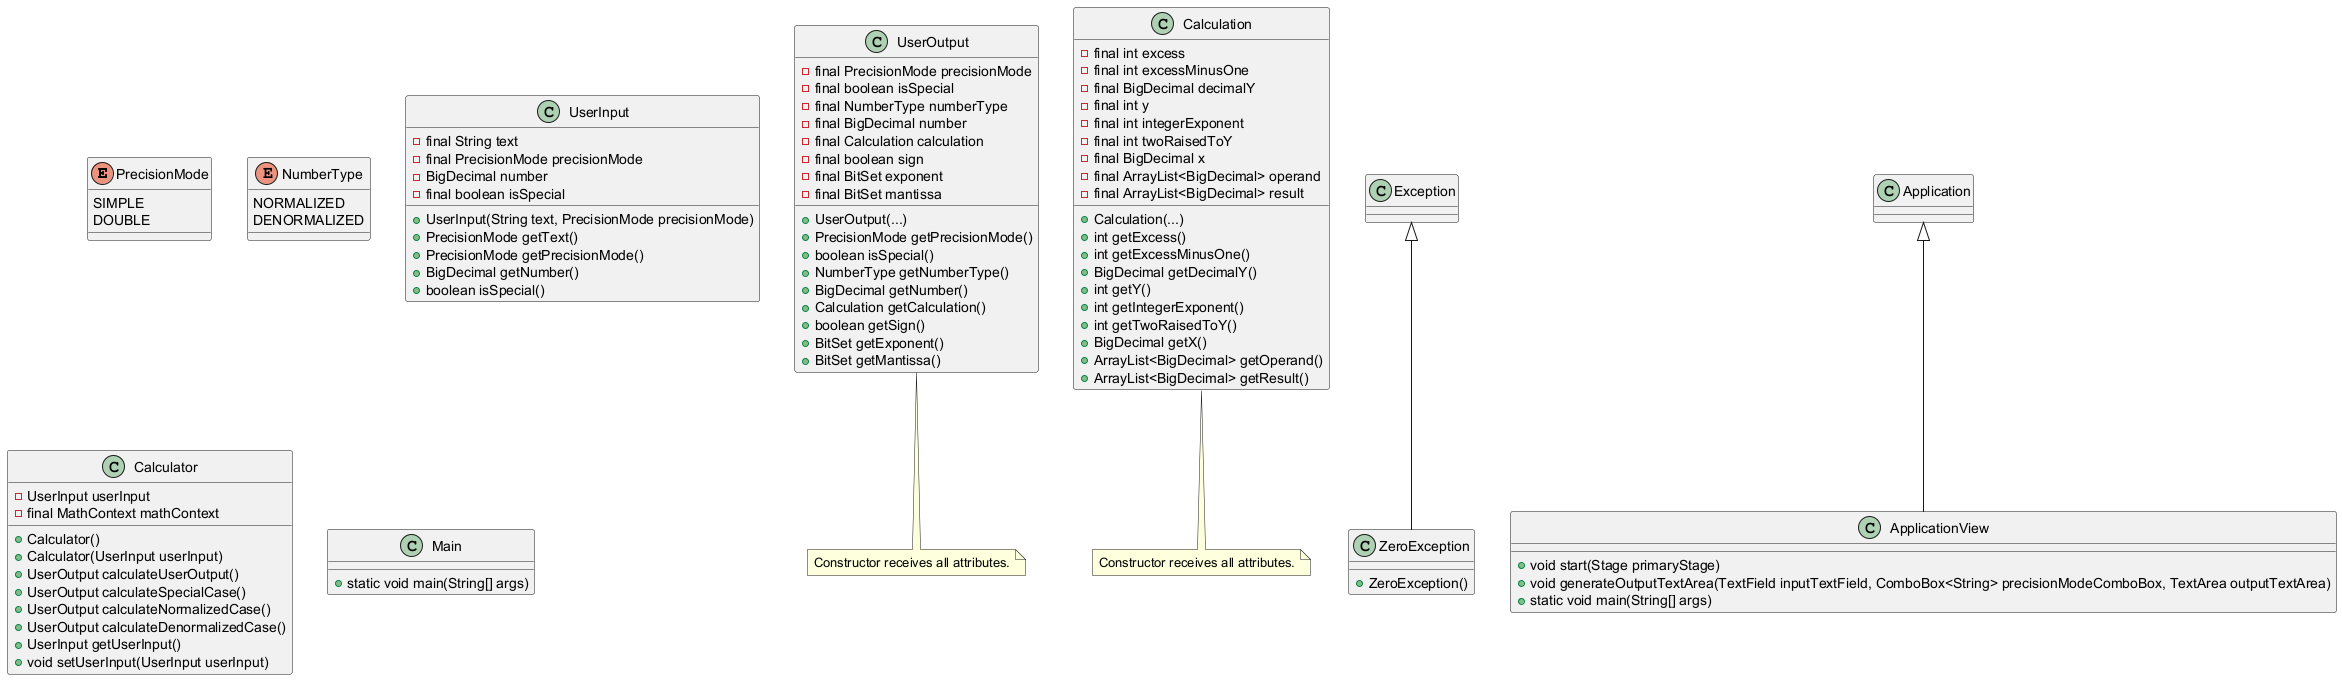

The diagram above was rendered by PlantUML. Its source (embedded in the PNG):
@startuml
enum PrecisionMode {
    SIMPLE
    DOUBLE
}

enum NumberType {
    NORMALIZED
    DENORMALIZED
}

class UserInput {
    - final String text
    - final PrecisionMode precisionMode
    - BigDecimal number
    - final boolean isSpecial
    + UserInput(String text, PrecisionMode precisionMode)
    + PrecisionMode getText()
    + PrecisionMode getPrecisionMode()
    + BigDecimal getNumber()
    + boolean isSpecial()
}

class UserOutput {
    - final PrecisionMode precisionMode
    - final boolean isSpecial
    - final NumberType numberType
    - final BigDecimal number
    - final Calculation calculation
    - final boolean sign
    - final BitSet exponent
    - final BitSet mantissa
    + UserOutput(...)
    + PrecisionMode getPrecisionMode()
    + boolean isSpecial()
    + NumberType getNumberType()
    + BigDecimal getNumber()
    + Calculation getCalculation()
    + boolean getSign()
    + BitSet getExponent()
    + BitSet getMantissa()
}

note bottom of UserOutput: Constructor receives all attributes.

class Calculation{
    - final int excess
    - final int excessMinusOne
    - final BigDecimal decimalY
    - final int y
    - final int integerExponent
    - final int twoRaisedToY
    - final BigDecimal x
    - final ArrayList<BigDecimal> operand
    - final ArrayList<BigDecimal> result
    + Calculation(...)
    + int getExcess()
    + int getExcessMinusOne()
    + BigDecimal getDecimalY()
    + int getY()
    + int getIntegerExponent()
    + int getTwoRaisedToY()
    + BigDecimal getX()
    + ArrayList<BigDecimal> getOperand()
    + ArrayList<BigDecimal> getResult()
}

note bottom of Calculation: Constructor receives all attributes.

class Calculator {
    - UserInput userInput
    - final MathContext mathContext
    + Calculator()
    + Calculator(UserInput userInput)
    + UserOutput calculateUserOutput()
    + UserOutput calculateSpecialCase()
    + UserOutput calculateNormalizedCase()
    + UserOutput calculateDenormalizedCase()
    + UserInput getUserInput()
    + void setUserInput(UserInput userInput)
}

Exception <|-- ZeroException

class ZeroException {
    + ZeroException()
}

class Main{
    + static void main(String[] args)
}

Application <|-- ApplicationView

class ApplicationView{
    + void start(Stage primaryStage)
    + void generateOutputTextArea(TextField inputTextField, ComboBox<String> precisionModeComboBox, TextArea outputTextArea)
    + static void main(String[] args)
}
@enduml